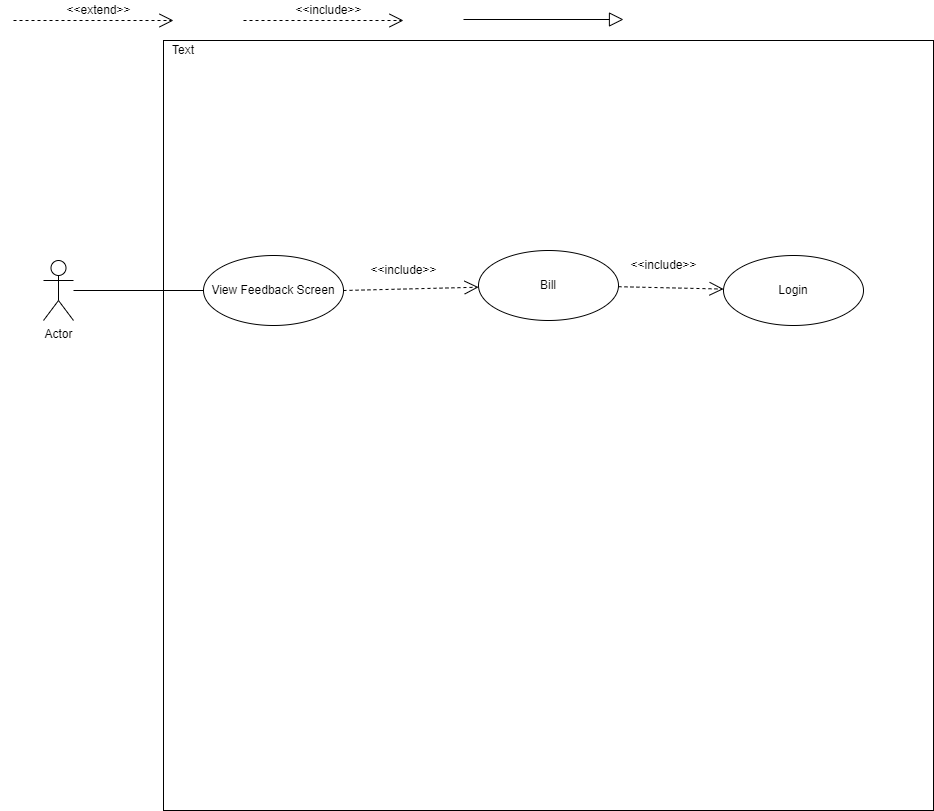

The diagram above was exported from draw.io. Its source (the exported page's mxGraphModel, read from the mxfile embedded in the PNG):
<mxGraphModel dx="1050" dy="558" grid="1" gridSize="10" guides="1" tooltips="1" connect="1" arrows="1" fold="1" page="1" pageScale="1" pageWidth="850" pageHeight="1100" math="0" shadow="0">
  <root>
    <mxCell id="0" />
    <mxCell id="1" parent="0" />
    <mxCell id="5E4w11CoWnl0UhFc0yHq-3" value="" style="whiteSpace=wrap;html=1;aspect=fixed;" parent="1" vertex="1">
      <mxGeometry x="180" y="80" width="770" height="770" as="geometry" />
    </mxCell>
    <mxCell id="mLHjseE6QlHjcq5zer_h-10" value="" style="group" parent="1" vertex="1" connectable="0">
      <mxGeometry x="30" y="40" width="160" height="20" as="geometry" />
    </mxCell>
    <mxCell id="mLHjseE6QlHjcq5zer_h-8" value="" style="endArrow=open;dashed=1;endFill=0;endSize=12;html=1;" parent="mLHjseE6QlHjcq5zer_h-10" edge="1">
      <mxGeometry width="160" relative="1" as="geometry">
        <mxPoint y="20" as="sourcePoint" />
        <mxPoint x="160" y="20" as="targetPoint" />
      </mxGeometry>
    </mxCell>
    <mxCell id="mLHjseE6QlHjcq5zer_h-9" value="&amp;lt;&amp;lt;extend&amp;gt;&amp;gt;" style="text;html=1;align=center;verticalAlign=middle;resizable=0;points=[];autosize=1;" parent="mLHjseE6QlHjcq5zer_h-10" vertex="1">
      <mxGeometry x="45" width="80" height="20" as="geometry" />
    </mxCell>
    <mxCell id="mLHjseE6QlHjcq5zer_h-11" value="" style="group" parent="1" vertex="1" connectable="0">
      <mxGeometry x="260" y="40" width="160" height="20" as="geometry" />
    </mxCell>
    <mxCell id="mLHjseE6QlHjcq5zer_h-12" value="" style="endArrow=open;dashed=1;endFill=0;endSize=12;html=1;" parent="mLHjseE6QlHjcq5zer_h-11" edge="1">
      <mxGeometry width="160" relative="1" as="geometry">
        <mxPoint y="20" as="sourcePoint" />
        <mxPoint x="160" y="20" as="targetPoint" />
      </mxGeometry>
    </mxCell>
    <mxCell id="mLHjseE6QlHjcq5zer_h-13" value="&amp;lt;&amp;lt;include&amp;gt;&amp;gt;" style="text;html=1;align=center;verticalAlign=middle;resizable=0;points=[];autosize=1;" parent="mLHjseE6QlHjcq5zer_h-11" vertex="1">
      <mxGeometry x="45" width="80" height="20" as="geometry" />
    </mxCell>
    <mxCell id="mLHjseE6QlHjcq5zer_h-14" value="" style="endArrow=block;endFill=0;endSize=12;html=1;" parent="1" edge="1">
      <mxGeometry width="160" relative="1" as="geometry">
        <mxPoint x="480" y="59" as="sourcePoint" />
        <mxPoint x="640" y="59" as="targetPoint" />
      </mxGeometry>
    </mxCell>
    <mxCell id="mLHjseE6QlHjcq5zer_h-18" style="rounded=0;orthogonalLoop=1;jettySize=auto;html=1;entryX=0;entryY=0.5;entryDx=0;entryDy=0;endArrow=none;endFill=0;" parent="1" source="mLHjseE6QlHjcq5zer_h-16" target="mLHjseE6QlHjcq5zer_h-19" edge="1">
      <mxGeometry relative="1" as="geometry">
        <mxPoint x="210" y="330" as="targetPoint" />
      </mxGeometry>
    </mxCell>
    <mxCell id="mLHjseE6QlHjcq5zer_h-16" value="Actor" style="shape=umlActor;verticalLabelPosition=bottom;verticalAlign=top;html=1;" parent="1" vertex="1">
      <mxGeometry x="60" y="300" width="30" height="60" as="geometry" />
    </mxCell>
    <mxCell id="mLHjseE6QlHjcq5zer_h-19" value="View Feedback Screen" style="ellipse;whiteSpace=wrap;html=1;" parent="1" vertex="1">
      <mxGeometry x="220" y="295" width="140" height="70" as="geometry" />
    </mxCell>
    <mxCell id="mLHjseE6QlHjcq5zer_h-24" value="" style="group" parent="1" vertex="1" connectable="0">
      <mxGeometry x="425" y="280" width="210" height="80" as="geometry" />
    </mxCell>
    <mxCell id="mLHjseE6QlHjcq5zer_h-27" value="Bill" style="ellipse;whiteSpace=wrap;html=1;strokeColor=#000000;" parent="mLHjseE6QlHjcq5zer_h-24" vertex="1">
      <mxGeometry x="70" y="10" width="140" height="70" as="geometry" />
    </mxCell>
    <mxCell id="mLHjseE6QlHjcq5zer_h-26" value="&amp;lt;&amp;lt;include&amp;gt;&amp;gt;" style="text;html=1;align=center;verticalAlign=middle;resizable=0;points=[];autosize=1;" parent="1" vertex="1">
      <mxGeometry x="380" y="300" width="80" height="20" as="geometry" />
    </mxCell>
    <mxCell id="5E4w11CoWnl0UhFc0yHq-4" value="Text" style="text;html=1;strokeColor=none;fillColor=none;align=center;verticalAlign=middle;whiteSpace=wrap;rounded=0;" parent="1" vertex="1">
      <mxGeometry x="180" y="80" width="40" height="20" as="geometry" />
    </mxCell>
    <mxCell id="mLHjseE6QlHjcq5zer_h-25" value="" style="endArrow=open;dashed=1;endFill=0;endSize=12;html=1;exitX=1;exitY=0.5;exitDx=0;exitDy=0;" parent="1" source="mLHjseE6QlHjcq5zer_h-19" target="mLHjseE6QlHjcq5zer_h-27" edge="1">
      <mxGeometry width="160" relative="1" as="geometry">
        <mxPoint x="410" y="220" as="sourcePoint" />
        <mxPoint x="480" y="250" as="targetPoint" />
      </mxGeometry>
    </mxCell>
    <mxCell id="KWzxCcdFLLgbVCWJMNHw-4" value="" style="endArrow=open;dashed=1;endFill=0;endSize=12;html=1;" parent="1" source="mLHjseE6QlHjcq5zer_h-27" target="KWzxCcdFLLgbVCWJMNHw-6" edge="1">
      <mxGeometry width="160" relative="1" as="geometry">
        <mxPoint x="620" y="221" as="sourcePoint" />
        <mxPoint x="760" y="180" as="targetPoint" />
      </mxGeometry>
    </mxCell>
    <mxCell id="KWzxCcdFLLgbVCWJMNHw-5" value="" style="group" parent="1" vertex="1" connectable="0">
      <mxGeometry x="670" y="285" width="210" height="80" as="geometry" />
    </mxCell>
    <mxCell id="KWzxCcdFLLgbVCWJMNHw-6" value="Login" style="ellipse;whiteSpace=wrap;html=1;strokeColor=#000000;" parent="KWzxCcdFLLgbVCWJMNHw-5" vertex="1">
      <mxGeometry x="70" y="10" width="140" height="70" as="geometry" />
    </mxCell>
    <mxCell id="KWzxCcdFLLgbVCWJMNHw-7" value="&amp;lt;&amp;lt;include&amp;gt;&amp;gt;" style="text;html=1;align=center;verticalAlign=middle;resizable=0;points=[];autosize=1;" parent="1" vertex="1">
      <mxGeometry x="640" y="295" width="80" height="20" as="geometry" />
    </mxCell>
  </root>
</mxGraphModel>